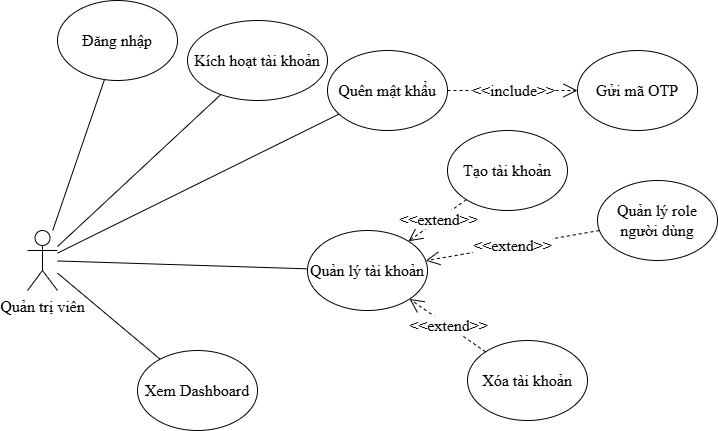

The diagram above was exported from draw.io. Its source (the exported page's mxGraphModel, read from the mxfile embedded in the PNG):
<mxGraphModel dx="1203" dy="2651" grid="1" gridSize="10" guides="1" tooltips="1" connect="1" arrows="1" fold="1" page="1" pageScale="1" pageWidth="850" pageHeight="1100" math="0" shadow="0">
  <root>
    <mxCell id="0" />
    <mxCell id="1" parent="0" />
    <mxCell id="2" value="&lt;div style=&quot;font-size: 16px;&quot;&gt;&lt;span style=&quot;background-color: initial; font-size: 16px;&quot;&gt;Đăng nhập&lt;/span&gt;&lt;br style=&quot;font-size: 16px;&quot;&gt;&lt;/div&gt;" style="ellipse;whiteSpace=wrap;html=1;fillColor=#FFFFFF;strokeColor=#000000;fontFamily=Times New Roman;fontSize=16;" vertex="1" parent="1">
      <mxGeometry x="5760" y="2070" width="120" height="80" as="geometry" />
    </mxCell>
    <mxCell id="3" value="&lt;div style=&quot;font-size: 16px;&quot;&gt;&lt;span style=&quot;background-color: initial; font-size: 16px;&quot;&gt;Quản lý tài khoản&lt;/span&gt;&lt;/div&gt;" style="ellipse;whiteSpace=wrap;html=1;fillColor=#FFFFFF;strokeColor=#000000;fontFamily=Times New Roman;fontSize=16;" vertex="1" parent="1">
      <mxGeometry x="6010" y="2300" width="120" height="80" as="geometry" />
    </mxCell>
    <mxCell id="4" value="&lt;div style=&quot;font-size: 16px;&quot;&gt;&lt;span style=&quot;background-color: initial; font-size: 16px;&quot;&gt;Xem Dashboard&lt;/span&gt;&lt;/div&gt;" style="ellipse;whiteSpace=wrap;html=1;fillColor=#FFFFFF;strokeColor=#000000;fontFamily=Times New Roman;fontSize=16;" vertex="1" parent="1">
      <mxGeometry x="5840" y="2420" width="120" height="80" as="geometry" />
    </mxCell>
    <mxCell id="5" value="&lt;div style=&quot;font-size: 16px;&quot;&gt;&lt;span style=&quot;background-color: initial; font-size: 16px;&quot;&gt;Tạo tài khoản&lt;/span&gt;&lt;/div&gt;" style="ellipse;whiteSpace=wrap;html=1;fillColor=#FFFFFF;strokeColor=#000000;fontFamily=Times New Roman;fontSize=16;" vertex="1" parent="1">
      <mxGeometry x="6150" y="2200" width="120" height="80" as="geometry" />
    </mxCell>
    <mxCell id="6" value="&lt;div style=&quot;font-size: 16px;&quot;&gt;&lt;span style=&quot;background-color: initial; font-size: 16px;&quot;&gt;Xóa tài khoản&lt;/span&gt;&lt;/div&gt;" style="ellipse;whiteSpace=wrap;html=1;fillColor=#FFFFFF;strokeColor=#000000;fontFamily=Times New Roman;fontSize=16;" vertex="1" parent="1">
      <mxGeometry x="6170" y="2410" width="120" height="80" as="geometry" />
    </mxCell>
    <mxCell id="7" value="&lt;div style=&quot;font-size: 16px;&quot;&gt;Quản lý role người dùng&lt;/div&gt;" style="ellipse;whiteSpace=wrap;html=1;fillColor=#FFFFFF;strokeColor=#000000;fontFamily=Times New Roman;fontSize=16;" vertex="1" parent="1">
      <mxGeometry x="6300" y="2250" width="120" height="80" as="geometry" />
    </mxCell>
    <mxCell id="8" value="&lt;font style=&quot;font-size: 16px;&quot;&gt;&amp;lt;&amp;lt;extend&amp;gt;&amp;gt;&lt;/font&gt;" style="endArrow=open;endSize=12;dashed=1;html=1;rounded=0;fontFamily=Times New Roman;fontSize=16;" edge="1" source="6" target="3" parent="1">
      <mxGeometry width="160" relative="1" as="geometry">
        <mxPoint x="6000" y="2157" as="sourcePoint" />
        <mxPoint x="5975" y="2113" as="targetPoint" />
      </mxGeometry>
    </mxCell>
    <mxCell id="9" value="&lt;font style=&quot;font-size: 16px;&quot;&gt;&amp;lt;&amp;lt;extend&amp;gt;&amp;gt;&lt;/font&gt;" style="endArrow=open;endSize=12;dashed=1;html=1;rounded=0;fontFamily=Times New Roman;fontSize=16;" edge="1" source="5" target="3" parent="1">
      <mxGeometry width="160" relative="1" as="geometry">
        <mxPoint x="6135" y="2132" as="sourcePoint" />
        <mxPoint x="6286" y="2178" as="targetPoint" />
      </mxGeometry>
    </mxCell>
    <mxCell id="10" value="&lt;font style=&quot;font-size: 16px;&quot;&gt;&amp;lt;&amp;lt;extend&amp;gt;&amp;gt;&lt;/font&gt;" style="endArrow=open;endSize=12;dashed=1;html=1;rounded=0;fontFamily=Times New Roman;fontSize=16;" edge="1" source="7" target="3" parent="1">
      <mxGeometry width="160" relative="1" as="geometry">
        <mxPoint x="6215" y="2078" as="sourcePoint" />
        <mxPoint x="6305" y="2162" as="targetPoint" />
      </mxGeometry>
    </mxCell>
    <mxCell id="11" value="&lt;div style=&quot;font-size: 16px;&quot;&gt;&lt;span style=&quot;background-color: initial; font-size: 16px;&quot;&gt;Quên mật khẩu&lt;/span&gt;&lt;br style=&quot;font-size: 16px;&quot;&gt;&lt;/div&gt;" style="ellipse;whiteSpace=wrap;html=1;fillColor=#FFFFFF;strokeColor=#000000;fontFamily=Times New Roman;fontSize=16;" vertex="1" parent="1">
      <mxGeometry x="6030" y="2120" width="120" height="80" as="geometry" />
    </mxCell>
    <mxCell id="12" value="&lt;div style=&quot;font-size: 16px;&quot;&gt;Gửi mã OTP&lt;/div&gt;" style="ellipse;whiteSpace=wrap;html=1;fillColor=#FFFFFF;strokeColor=#000000;fontFamily=Times New Roman;fontSize=16;" vertex="1" parent="1">
      <mxGeometry x="6280" y="2120" width="120" height="80" as="geometry" />
    </mxCell>
    <mxCell id="13" value="&lt;font style=&quot;font-size: 16px;&quot;&gt;&amp;lt;&amp;lt;include&amp;gt;&amp;gt;&lt;/font&gt;" style="endArrow=open;endSize=12;dashed=1;html=1;rounded=0;fontFamily=Times New Roman;fontSize=16;" edge="1" source="11" target="12" parent="1">
      <mxGeometry width="160" relative="1" as="geometry">
        <mxPoint x="5685" y="2115" as="sourcePoint" />
        <mxPoint x="5822" y="2038" as="targetPoint" />
      </mxGeometry>
    </mxCell>
    <mxCell id="14" value="&lt;div style=&quot;font-size: 16px;&quot;&gt;Kích hoạt tài khoản&lt;/div&gt;" style="ellipse;whiteSpace=wrap;html=1;fillColor=#FFFFFF;strokeColor=#000000;fontFamily=Times New Roman;fontSize=16;" vertex="1" parent="1">
      <mxGeometry x="5890" y="2090" width="140" height="80" as="geometry" />
    </mxCell>
    <mxCell id="15" value="Quản trị viên" style="shape=umlActor;verticalLabelPosition=bottom;verticalAlign=top;html=1;fontSize=16;fontFamily=Times New Roman;" vertex="1" parent="1">
      <mxGeometry x="5730" y="2300" width="30" height="60" as="geometry" />
    </mxCell>
    <mxCell id="16" style="edgeStyle=none;shape=connector;rounded=0;orthogonalLoop=1;jettySize=auto;html=1;strokeColor=default;align=center;verticalAlign=middle;fontFamily=Times New Roman;fontSize=16;fontColor=default;labelBackgroundColor=default;startArrow=none;startFill=0;endArrow=none;endFill=0;" edge="1" source="3" target="15" parent="1">
      <mxGeometry relative="1" as="geometry" />
    </mxCell>
    <mxCell id="17" style="edgeStyle=none;shape=connector;rounded=0;orthogonalLoop=1;jettySize=auto;html=1;strokeColor=default;align=center;verticalAlign=middle;fontFamily=Times New Roman;fontSize=16;fontColor=default;labelBackgroundColor=default;startArrow=none;startFill=0;endArrow=none;endFill=0;" edge="1" source="4" target="15" parent="1">
      <mxGeometry relative="1" as="geometry" />
    </mxCell>
    <mxCell id="18" style="rounded=0;orthogonalLoop=1;jettySize=auto;html=1;endArrow=none;endFill=0;fontFamily=Times New Roman;fontSize=16;" edge="1" source="2" target="15" parent="1">
      <mxGeometry relative="1" as="geometry" />
    </mxCell>
    <mxCell id="19" style="rounded=0;orthogonalLoop=1;jettySize=auto;html=1;endArrow=none;endFill=0;fontFamily=Times New Roman;fontSize=16;" edge="1" source="11" target="15" parent="1">
      <mxGeometry relative="1" as="geometry">
        <mxPoint x="6079" y="2108" as="sourcePoint" />
        <mxPoint x="6530" y="2057" as="targetPoint" />
      </mxGeometry>
    </mxCell>
    <mxCell id="20" style="rounded=0;orthogonalLoop=1;jettySize=auto;html=1;endArrow=none;endFill=0;fontFamily=Times New Roman;fontSize=16;" edge="1" source="14" target="15" parent="1">
      <mxGeometry relative="1" as="geometry">
        <mxPoint x="6050" y="2028" as="sourcePoint" />
        <mxPoint x="6530" y="2054" as="targetPoint" />
      </mxGeometry>
    </mxCell>
  </root>
</mxGraphModel>